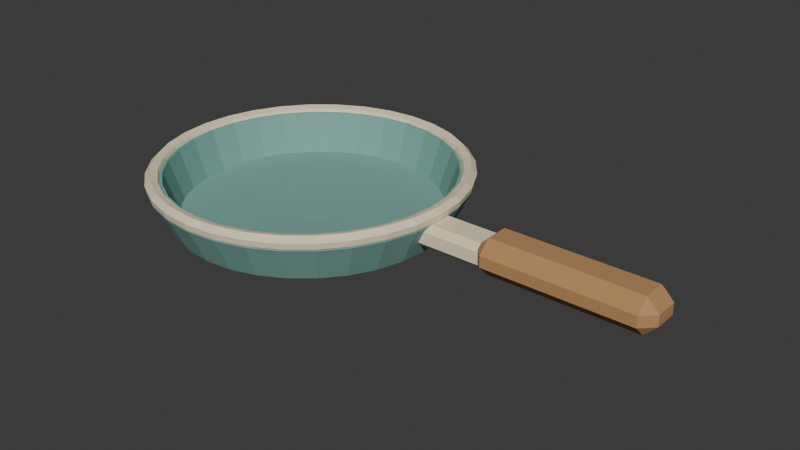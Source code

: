 # Source: source.blend  (saved by Blender 4.3.34; exported with 4.5.12 LTS)
import bpy
from mathutils import Matrix  # noqa: F401  (used for matrix-valued properties, if any)

bpy.ops.wm.read_factory_settings(use_empty=True)
scene = bpy.context.scene
scene.name = 'Scene'

# ---- collections
col_collection = bpy.data.collections.new('Collection'); scene.collection.children.link(col_collection)

# ---- materials (node trees are filled in below, after node groups)
mat_teal = bpy.data.materials.new('teal')
mat_teal.diffuse_color = (0.19, 0.4, 0.35, 1.0)
mat_sand = bpy.data.materials.new('sand')
mat_sand.diffuse_color = (0.86, 0.75, 0.52, 1.0)
mat_honey = bpy.data.materials.new('honey')
mat_honey.diffuse_color = (0.48, 0.255, 0.105, 1.0)

# ---- material node trees
mat_teal.use_nodes = True; mat_teal.node_tree.nodes.clear()
_N = mat_teal.node_tree.nodes; _L = mat_teal.node_tree.links
n0 = _N.new('ShaderNodeBsdfPrincipled'); n0.name = 'Principled BSDF'; n0.location = (10, 300)
n0.inputs[0].default_value = (0.19, 0.4, 0.35, 1.0)
n0.inputs[2].default_value = 0.83
n1 = _N.new('ShaderNodeOutputMaterial'); n1.name = 'Material Output'; n1.location = (300, 300)
_L.new(n0.outputs[0], n1.inputs[0])
n1.is_active_output = True
mat_sand.use_nodes = True; mat_sand.node_tree.nodes.clear()
_N = mat_sand.node_tree.nodes; _L = mat_sand.node_tree.links
n0 = _N.new('ShaderNodeBsdfPrincipled'); n0.name = 'Principled BSDF'; n0.location = (10, 300)
n0.inputs[0].default_value = (0.86, 0.75, 0.52, 1.0)
n0.inputs[2].default_value = 0.83
n1 = _N.new('ShaderNodeOutputMaterial'); n1.name = 'Material Output'; n1.location = (300, 300)
_L.new(n0.outputs[0], n1.inputs[0])
n1.is_active_output = True
mat_honey.use_nodes = True; mat_honey.node_tree.nodes.clear()
_N = mat_honey.node_tree.nodes; _L = mat_honey.node_tree.links
n0 = _N.new('ShaderNodeBsdfPrincipled'); n0.name = 'Principled BSDF'; n0.location = (10, 300)
n0.inputs[0].default_value = (0.48, 0.255, 0.105, 1.0)
n0.inputs[2].default_value = 0.83
n1 = _N.new('ShaderNodeOutputMaterial'); n1.name = 'Material Output'; n1.location = (300, 300)
_L.new(n0.outputs[0], n1.inputs[0])
n1.is_active_output = True

# ---- world
world_world = bpy.data.worlds.new('World'); scene.world = world_world
world_world.use_nodes = True; world_world.node_tree.nodes.clear()
_N = world_world.node_tree.nodes; _L = world_world.node_tree.links
n0 = _N.new('ShaderNodeOutputWorld'); n0.name = 'World Output'; n0.location = (300, 300)
n1 = _N.new('ShaderNodeBackground'); n1.name = 'Background'; n1.location = (10, 300)
n1.inputs[0].default_value = (0.05088, 0.05088, 0.05088, 1.0)
_L.new(n1.outputs[0], n0.inputs[0])
n0.is_active_output = True
world_world.color = (0.05088, 0.05088, 0.05088)
world_world.sun_shadow_jitter_overblur = 0.0

# ---- meshes
me_shallow_frying_basin = bpy.data.meshes.new('Shallow frying basin')
me_shallow_frying_basin.from_pydata([(-0.0775, 0.0, 0.0), (-0.07808, 0.005853, 0.0), (-0.07978, 0.01148, 0.0), (-0.08256, 0.01667, 0.0), (-0.08629, 0.02121, 0.0), (-0.09083, 0.02494, 0.0), (-0.09602, 0.02772, 0.0), (-0.1016, 0.02942, 0.0), (-0.1075, 0.03, 0.0), (-0.1134, 0.02942, 0.0), (-0.119, 0.02772, 0.0), (-0.1242, 0.02494, 0.0), (-0.1287, 0.02121, 0.0), (-0.1324, 0.01667, 0.0), (-0.1352, 0.01148, 0.0), (-0.1369, 0.005853, 0.0), (-0.1375, 3.674e-18, 0.0), (-0.1369, -0.005853, 0.0), (-0.1352, -0.01148, 0.0), (-0.1324, -0.01667, 0.0), (-0.1287, -0.02121, 0.0), (-0.1242, -0.02494, 0.0), (-0.119, -0.02772, 0.0), (-0.1134, -0.02942, 0.0), (-0.1075, -0.03, 0.0), (-0.1016, -0.02942, 0.0), (-0.09602, -0.02772, 0.0), (-0.09083, -0.02494, 0.0), (-0.08629, -0.02121, 0.0), (-0.08256, -0.01667, 0.0), (-0.07978, -0.01148, 0.0), (-0.07808, -0.005853, 0.0), (0.0025, 0.0, 0.0), (0.0003864, 0.02146, 0.0), (-0.005873, 0.0421, 0.0), (-0.01604, 0.06111, 0.0), (-0.02972, 0.07778, 0.0), (-0.04639, 0.09146, 0.0), (-0.0654, 0.1016, 0.0), (-0.08604, 0.1079, 0.0), (-0.1075, 0.11, 0.0), (-0.129, 0.1079, 0.0), (-0.1496, 0.1016, 0.0), (-0.1686, 0.09146, 0.0), (-0.1853, 0.07778, 0.0), (-0.199, 0.06111, 0.0), (-0.2091, 0.0421, 0.0), (-0.2154, 0.02146, 0.0), (-0.2175, 1.347e-17, 0.0), (-0.2154, -0.02146, 0.0), (-0.2091, -0.0421, 0.0), (-0.199, -0.06111, 0.0), (-0.1853, -0.07778, 0.0), (-0.1686, -0.09146, 0.0), (-0.1496, -0.1016, 0.0), (-0.129, -0.1079, 0.0), (-0.1075, -0.11, 0.0), (-0.08604, -0.1079, 0.0), (-0.0654, -0.1016, 0.0), (-0.04639, -0.09146, 0.0), (-0.02972, -0.07778, 0.0), (-0.01604, -0.06111, 0.0), (-0.005873, -0.0421, 0.0), (0.0003864, -0.02146, 0.0), (0.0275, 0.0, 0.014), (0.02491, 0.02634, 0.014), (0.01722, 0.05166, 0.014), (0.004748, 0.075, 0.014), (-0.01204, 0.09546, 0.014), (-0.0325, 0.1122, 0.014), (-0.05584, 0.1247, 0.014), (-0.08116, 0.1324, 0.014), (-0.1075, 0.135, 0.014), (-0.1338, 0.1324, 0.014), (-0.1592, 0.1247, 0.014), (-0.1825, 0.1122, 0.014), (-0.203, 0.09546, 0.014), (-0.2197, 0.075, 0.014), (-0.2322, 0.05166, 0.014), (-0.2399, 0.02634, 0.014), (-0.2425, 1.653e-17, 0.014), (-0.2399, -0.02634, 0.014), (-0.2322, -0.05166, 0.014), (-0.2197, -0.075, 0.014), (-0.203, -0.09546, 0.014), (-0.1825, -0.1122, 0.014), (-0.1592, -0.1247, 0.014), (-0.1338, -0.1324, 0.014), (-0.1075, -0.135, 0.014), (-0.08116, -0.1324, 0.014), (-0.05584, -0.1247, 0.014), (-0.0325, -0.1122, 0.014), (-0.01204, -0.09546, 0.014), (0.004748, -0.075, 0.014), (0.01722, -0.05166, 0.014), (0.02491, -0.02634, 0.014), (0.0455, 0.0, 0.05), (0.04256, 0.02985, 0.05), (0.03385, 0.05855, 0.05), (0.01971, 0.085, 0.05), (0.0006873, 0.1082, 0.05), (-0.0225, 0.1272, 0.05), (-0.04895, 0.1414, 0.05), (-0.07765, 0.1501, 0.05), (-0.1075, 0.153, 0.05), (-0.1373, 0.1501, 0.05), (-0.1661, 0.1414, 0.05), (-0.1925, 0.1272, 0.05), (-0.2157, 0.1082, 0.05), (-0.2347, 0.085, 0.05), (-0.2489, 0.05855, 0.05), (-0.2576, 0.02985, 0.05), (-0.2605, 1.874e-17, 0.05), (-0.2576, -0.02985, 0.05), (-0.2489, -0.05855, 0.05), (-0.2347, -0.085, 0.05), (-0.2157, -0.1082, 0.05), (-0.1925, -0.1272, 0.05), (-0.1661, -0.1414, 0.05), (-0.1373, -0.1501, 0.05), (-0.1075, -0.153, 0.05), (-0.07765, -0.1501, 0.05), (-0.04895, -0.1414, 0.05), (-0.0225, -0.1272, 0.05), (0.0006873, -0.1082, 0.05), (0.01971, -0.085, 0.05), (0.03385, -0.05855, 0.05), (0.04256, -0.02985, 0.05), (0.0425, 0.0, 0.058), (0.03962, 0.02926, 0.058), (0.03108, 0.0574, 0.058), (0.01722, 0.08334, 0.058), (-0.001434, 0.1061, 0.058), (-0.02416, 0.1247, 0.058), (-0.0501, 0.1386, 0.058), (-0.07824, 0.1471, 0.058), (-0.1075, 0.15, 0.058), (-0.1368, 0.1471, 0.058), (-0.1649, 0.1386, 0.058), (-0.1908, 0.1247, 0.058), (-0.2136, 0.1061, 0.058), (-0.2322, 0.08334, 0.058), (-0.2461, 0.0574, 0.058), (-0.2546, 0.02926, 0.058), (-0.2575, 1.837e-17, 0.058), (-0.2546, -0.02926, 0.058), (-0.2461, -0.0574, 0.058), (-0.2322, -0.08334, 0.058), (-0.2136, -0.1061, 0.058), (-0.1908, -0.1247, 0.058), (-0.1649, -0.1386, 0.058), (-0.1368, -0.1471, 0.058), (-0.1075, -0.15, 0.058), (-0.07824, -0.1471, 0.058), (-0.0501, -0.1386, 0.058), (-0.02416, -0.1247, 0.058), (-0.001434, -0.1061, 0.058), (0.01722, -0.08334, 0.058), (0.03108, -0.0574, 0.058), (0.03962, -0.02926, 0.058), (0.0315, 0.0, 0.058), (0.02883, 0.02712, 0.058), (0.02092, 0.05319, 0.058), (0.008074, 0.07722, 0.058), (-0.009212, 0.09829, 0.058), (-0.03028, 0.1156, 0.058), (-0.05431, 0.1284, 0.058), (-0.08038, 0.1363, 0.058), (-0.1075, 0.139, 0.058), (-0.1346, 0.1363, 0.058), (-0.1607, 0.1284, 0.058), (-0.1847, 0.1156, 0.058), (-0.2058, 0.09829, 0.058), (-0.2231, 0.07722, 0.058), (-0.2359, 0.05319, 0.058), (-0.2438, 0.02712, 0.058), (-0.2465, 1.702e-17, 0.058), (-0.2438, -0.02712, 0.058), (-0.2359, -0.05319, 0.058), (-0.2231, -0.07722, 0.058), (-0.2058, -0.09829, 0.058), (-0.1847, -0.1156, 0.058), (-0.1607, -0.1284, 0.058), (-0.1346, -0.1363, 0.058), (-0.1075, -0.139, 0.058), (-0.08038, -0.1363, 0.058), (-0.05431, -0.1284, 0.058), (-0.03028, -0.1156, 0.058), (-0.009212, -0.09829, 0.058), (0.008074, -0.07722, 0.058), (0.02092, -0.05319, 0.058), (0.02883, -0.02712, 0.058), (0.0185, 0.0, 0.019), (0.01608, 0.02458, 0.019), (0.008909, 0.04822, 0.019), (-0.002735, 0.07, 0.019), (-0.0184, 0.0891, 0.019), (-0.0375, 0.1048, 0.019), (-0.05928, 0.1164, 0.019), (-0.08292, 0.1236, 0.019), (-0.1075, 0.126, 0.019), (-0.1321, 0.1236, 0.019), (-0.1557, 0.1164, 0.019), (-0.1775, 0.1048, 0.019), (-0.1966, 0.0891, 0.019), (-0.2123, 0.07, 0.019), (-0.2239, 0.04822, 0.019), (-0.2311, 0.02458, 0.019), (-0.2335, 1.543e-17, 0.019), (-0.2311, -0.02458, 0.019), (-0.2239, -0.04822, 0.019), (-0.2123, -0.07, 0.019), (-0.1966, -0.0891, 0.019), (-0.1775, -0.1048, 0.019), (-0.1557, -0.1164, 0.019), (-0.1321, -0.1236, 0.019), (-0.1075, -0.126, 0.019), (-0.08292, -0.1236, 0.019), (-0.05928, -0.1164, 0.019), (-0.0375, -0.1048, 0.019), (-0.0184, -0.0891, 0.019), (-0.002735, -0.07, 0.019), (0.008909, -0.04822, 0.019), (0.01608, -0.02458, 0.019), (-0.0775, 0.0, 0.016), (-0.07808, 0.005853, 0.016), (-0.07978, 0.01148, 0.016), (-0.08256, 0.01667, 0.016), (-0.08629, 0.02121, 0.016), (-0.09083, 0.02494, 0.016), (-0.09602, 0.02772, 0.016), (-0.1016, 0.02942, 0.016), (-0.1075, 0.03, 0.016), (-0.1134, 0.02942, 0.016), (-0.119, 0.02772, 0.016), (-0.1242, 0.02494, 0.016), (-0.1287, 0.02121, 0.016), (-0.1324, 0.01667, 0.016), (-0.1352, 0.01148, 0.016), (-0.1369, 0.005853, 0.016), (-0.1375, 3.674e-18, 0.016), (-0.1369, -0.005853, 0.016), (-0.1352, -0.01148, 0.016), (-0.1324, -0.01667, 0.016), (-0.1287, -0.02121, 0.016), (-0.1242, -0.02494, 0.016), (-0.119, -0.02772, 0.016), (-0.1134, -0.02942, 0.016), (-0.1075, -0.03, 0.016), (-0.1016, -0.02942, 0.016), (-0.09602, -0.02772, 0.016), (-0.09083, -0.02494, 0.016), (-0.08629, -0.02121, 0.016), (-0.08256, -0.01667, 0.016), (-0.07978, -0.01148, 0.016), (-0.07808, -0.005853, 0.016)], [], [(0, 1, 33, 32), (1, 2, 34, 33), (2, 3, 35, 34), (3, 4, 36, 35), (4, 5, 37, 36), (5, 6, 38, 37), (6, 7, 39, 38), (7, 8, 40, 39), (8, 9, 41, 40), (9, 10, 42, 41), (10, 11, 43, 42), (11, 12, 44, 43), (12, 13, 45, 44), (13, 14, 46, 45), (14, 15, 47, 46), (15, 16, 48, 47), (16, 17, 49, 48), (17, 18, 50, 49), (18, 19, 51, 50), (19, 20, 52, 51), (20, 21, 53, 52), (21, 22, 54, 53), (22, 23, 55, 54), (23, 24, 56, 55), (24, 25, 57, 56), (25, 26, 58, 57), (26, 27, 59, 58), (27, 28, 60, 59), (28, 29, 61, 60), (29, 30, 62, 61), (30, 31, 63, 62), (31, 0, 32, 63), (32, 33, 65, 64), (33, 34, 66, 65), (34, 35, 67, 66), (35, 36, 68, 67), (36, 37, 69, 68), (37, 38, 70, 69), (38, 39, 71, 70), (39, 40, 72, 71), (40, 41, 73, 72), (41, 42, 74, 73), (42, 43, 75, 74), (43, 44, 76, 75), (44, 45, 77, 76), (45, 46, 78, 77), (46, 47, 79, 78), (47, 48, 80, 79), (48, 49, 81, 80), (49, 50, 82, 81), (50, 51, 83, 82), (51, 52, 84, 83), (52, 53, 85, 84), (53, 54, 86, 85), (54, 55, 87, 86), (55, 56, 88, 87), (56, 57, 89, 88), (57, 58, 90, 89), (58, 59, 91, 90), (59, 60, 92, 91), (60, 61, 93, 92), (61, 62, 94, 93), (62, 63, 95, 94), (63, 32, 64, 95), (64, 65, 97, 96), (65, 66, 98, 97), (66, 67, 99, 98), (67, 68, 100, 99), (68, 69, 101, 100), (69, 70, 102, 101), (70, 71, 103, 102), (71, 72, 104, 103), (72, 73, 105, 104), (73, 74, 106, 105), (74, 75, 107, 106), (75, 76, 108, 107), (76, 77, 109, 108), (77, 78, 110, 109), (78, 79, 111, 110), (79, 80, 112, 111), (80, 81, 113, 112), (81, 82, 114, 113), (82, 83, 115, 114), (83, 84, 116, 115), (84, 85, 117, 116), (85, 86, 118, 117), (86, 87, 119, 118), (87, 88, 120, 119), (88, 89, 121, 120), (89, 90, 122, 121), (90, 91, 123, 122), (91, 92, 124, 123), (92, 93, 125, 124), (93, 94, 126, 125), (94, 95, 127, 126), (95, 64, 96, 127), (96, 97, 129, 128), (97, 98, 130, 129), (98, 99, 131, 130), (99, 100, 132, 131), (100, 101, 133, 132), (101, 102, 134, 133), (102, 103, 135, 134), (103, 104, 136, 135), (104, 105, 137, 136), (105, 106, 138, 137), (106, 107, 139, 138), (107, 108, 140, 139), (108, 109, 141, 140), (109, 110, 142, 141), (110, 111, 143, 142), (111, 112, 144, 143), (112, 113, 145, 144), (113, 114, 146, 145), (114, 115, 147, 146), (115, 116, 148, 147), (116, 117, 149, 148), (117, 118, 150, 149), (118, 119, 151, 150), (119, 120, 152, 151), (120, 121, 153, 152), (121, 122, 154, 153), (122, 123, 155, 154), (123, 124, 156, 155), (124, 125, 157, 156), (125, 126, 158, 157), (126, 127, 159, 158), (127, 96, 128, 159), (128, 129, 161, 160), (129, 130, 162, 161), (130, 131, 163, 162), (131, 132, 164, 163), (132, 133, 165, 164), (133, 134, 166, 165), (134, 135, 167, 166), (135, 136, 168, 167), (136, 137, 169, 168), (137, 138, 170, 169), (138, 139, 171, 170), (139, 140, 172, 171), (140, 141, 173, 172), (141, 142, 174, 173), (142, 143, 175, 174), (143, 144, 176, 175), (144, 145, 177, 176), (145, 146, 178, 177), (146, 147, 179, 178), (147, 148, 180, 179), (148, 149, 181, 180), (149, 150, 182, 181), (150, 151, 183, 182), (151, 152, 184, 183), (152, 153, 185, 184), (153, 154, 186, 185), (154, 155, 187, 186), (155, 156, 188, 187), (156, 157, 189, 188), (157, 158, 190, 189), (158, 159, 191, 190), (159, 128, 160, 191), (160, 161, 193, 192), (161, 162, 194, 193), (162, 163, 195, 194), (163, 164, 196, 195), (164, 165, 197, 196), (165, 166, 198, 197), (166, 167, 199, 198), (167, 168, 200, 199), (168, 169, 201, 200), (169, 170, 202, 201), (170, 171, 203, 202), (171, 172, 204, 203), (172, 173, 205, 204), (173, 174, 206, 205), (174, 175, 207, 206), (175, 176, 208, 207), (176, 177, 209, 208), (177, 178, 210, 209), (178, 179, 211, 210), (179, 180, 212, 211), (180, 181, 213, 212), (181, 182, 214, 213), (182, 183, 215, 214), (183, 184, 216, 215), (184, 185, 217, 216), (185, 186, 218, 217), (186, 187, 219, 218), (187, 188, 220, 219), (188, 189, 221, 220), (189, 190, 222, 221), (190, 191, 223, 222), (191, 160, 192, 223), (192, 193, 225, 224), (193, 194, 226, 225), (194, 195, 227, 226), (195, 196, 228, 227), (196, 197, 229, 228), (197, 198, 230, 229), (198, 199, 231, 230), (199, 200, 232, 231), (200, 201, 233, 232), (201, 202, 234, 233), (202, 203, 235, 234), (203, 204, 236, 235), (204, 205, 237, 236), (205, 206, 238, 237), (206, 207, 239, 238), (207, 208, 240, 239), (208, 209, 241, 240), (209, 210, 242, 241), (210, 211, 243, 242), (211, 212, 244, 243), (212, 213, 245, 244), (213, 214, 246, 245), (214, 215, 247, 246), (215, 216, 248, 247), (216, 217, 249, 248), (217, 218, 250, 249), (218, 219, 251, 250), (219, 220, 252, 251), (220, 221, 253, 252), (221, 222, 254, 253), (222, 223, 255, 254), (223, 192, 224, 255), (31, 30, 29, 28, 27, 26, 25, 24, 23, 22, 21, 20, 19, 18, 17, 16, 15, 14, 13, 12, 11, 10, 9, 8, 7, 6, 5, 4, 3, 2, 1, 0), (224, 225, 226, 227, 228, 229, 230, 231, 232, 233, 234, 235, 236, 237, 238, 239, 240, 241, 242, 243, 244, 245, 246, 247, 248, 249, 250, 251, 252, 253, 254, 255)])
me_shallow_frying_basin.materials.append(mat_teal)
me_shallow_frying_basin.update()
me_ivory_rim = bpy.data.meshes.new('Ivory rim')
me_ivory_rim.from_pydata([(0.0375, 0.0, 0.049), (0.03471, 0.02829, 0.049), (0.02646, 0.05549, 0.049), (0.01306, 0.08056, 0.049), (-0.00497, 0.1025, 0.049), (-0.02694, 0.1206, 0.049), (-0.05201, 0.134, 0.049), (-0.07921, 0.1422, 0.049), (-0.1075, 0.145, 0.049), (-0.1358, 0.1422, 0.049), (-0.163, 0.134, 0.049), (-0.1881, 0.1206, 0.049), (-0.21, 0.1025, 0.049), (-0.2281, 0.08056, 0.049), (-0.2415, 0.05549, 0.049), (-0.2497, 0.02829, 0.049), (-0.2525, 1.776e-17, 0.049), (-0.2497, -0.02829, 0.049), (-0.2415, -0.05549, 0.049), (-0.2281, -0.08056, 0.049), (-0.21, -0.1025, 0.049), (-0.1881, -0.1206, 0.049), (-0.163, -0.134, 0.049), (-0.1358, -0.1422, 0.049), (-0.1075, -0.145, 0.049), (-0.07921, -0.1422, 0.049), (-0.05201, -0.134, 0.049), (-0.02694, -0.1206, 0.049), (-0.00497, -0.1025, 0.049), (0.01306, -0.08056, 0.049), (0.02646, -0.05549, 0.049), (0.03471, -0.02829, 0.049), (0.0465, 0.0, 0.052), (0.04354, 0.03004, 0.052), (0.03478, 0.05893, 0.052), (0.02055, 0.08556, 0.052), (0.001394, 0.1089, 0.052), (-0.02194, 0.128, 0.052), (-0.04857, 0.1423, 0.052), (-0.07746, 0.151, 0.052), (-0.1075, 0.154, 0.052), (-0.1375, 0.151, 0.052), (-0.1664, 0.1423, 0.052), (-0.1931, 0.128, 0.052), (-0.2164, 0.1089, 0.052), (-0.2355, 0.08556, 0.052), (-0.2498, 0.05893, 0.052), (-0.2585, 0.03004, 0.052), (-0.2615, 1.886e-17, 0.052), (-0.2585, -0.03004, 0.052), (-0.2498, -0.05893, 0.052), (-0.2355, -0.08556, 0.052), (-0.2164, -0.1089, 0.052), (-0.1931, -0.128, 0.052), (-0.1664, -0.1423, 0.052), (-0.1375, -0.151, 0.052), (-0.1075, -0.154, 0.052), (-0.07746, -0.151, 0.052), (-0.04857, -0.1423, 0.052), (-0.02194, -0.128, 0.052), (0.001394, -0.1089, 0.052), (0.02055, -0.08556, 0.052), (0.03478, -0.05893, 0.052), (0.04354, -0.03004, 0.052), (0.0475, 0.0, 0.058), (0.04452, 0.03024, 0.058), (0.0357, 0.05932, 0.058), (0.02138, 0.08611, 0.058), (0.002102, 0.1096, 0.058), (-0.02139, 0.1289, 0.058), (-0.04818, 0.1432, 0.058), (-0.07726, 0.152, 0.058), (-0.1075, 0.155, 0.058), (-0.1377, 0.152, 0.058), (-0.1668, 0.1432, 0.058), (-0.1936, 0.1289, 0.058), (-0.2171, 0.1096, 0.058), (-0.2364, 0.08611, 0.058), (-0.2507, 0.05932, 0.058), (-0.2595, 0.03024, 0.058), (-0.2625, 1.898e-17, 0.058), (-0.2595, -0.03024, 0.058), (-0.2507, -0.05932, 0.058), (-0.2364, -0.08611, 0.058), (-0.2171, -0.1096, 0.058), (-0.1936, -0.1289, 0.058), (-0.1668, -0.1432, 0.058), (-0.1377, -0.152, 0.058), (-0.1075, -0.155, 0.058), (-0.07726, -0.152, 0.058), (-0.04818, -0.1432, 0.058), (-0.02139, -0.1289, 0.058), (0.002102, -0.1096, 0.058), (0.02138, -0.08611, 0.058), (0.0357, -0.05932, 0.058), (0.04452, -0.03024, 0.058), (0.0425, 0.0, 0.063), (0.03962, 0.02926, 0.063), (0.03108, 0.0574, 0.063), (0.01722, 0.08334, 0.063), (-0.001434, 0.1061, 0.063), (-0.02416, 0.1247, 0.063), (-0.0501, 0.1386, 0.063), (-0.07824, 0.1471, 0.063), (-0.1075, 0.15, 0.063), (-0.1368, 0.1471, 0.063), (-0.1649, 0.1386, 0.063), (-0.1908, 0.1247, 0.063), (-0.2136, 0.1061, 0.063), (-0.2322, 0.08334, 0.063), (-0.2461, 0.0574, 0.063), (-0.2546, 0.02926, 0.063), (-0.2575, 1.837e-17, 0.063), (-0.2546, -0.02926, 0.063), (-0.2461, -0.0574, 0.063), (-0.2322, -0.08334, 0.063), (-0.2136, -0.1061, 0.063), (-0.1908, -0.1247, 0.063), (-0.1649, -0.1386, 0.063), (-0.1368, -0.1471, 0.063), (-0.1075, -0.15, 0.063), (-0.07824, -0.1471, 0.063), (-0.0501, -0.1386, 0.063), (-0.02416, -0.1247, 0.063), (-0.001434, -0.1061, 0.063), (0.01722, -0.08334, 0.063), (0.03108, -0.0574, 0.063), (0.03962, -0.02926, 0.063), (0.0355, 0.0, 0.061), (0.03275, 0.0279, 0.061), (0.02461, 0.05472, 0.061), (0.0114, 0.07945, 0.061), (-0.006384, 0.1011, 0.061), (-0.02805, 0.1189, 0.061), (-0.05278, 0.1321, 0.061), (-0.0796, 0.1403, 0.061), (-0.1075, 0.143, 0.061), (-0.1354, 0.1403, 0.061), (-0.1622, 0.1321, 0.061), (-0.1869, 0.1189, 0.061), (-0.2086, 0.1011, 0.061), (-0.2264, 0.07945, 0.061), (-0.2396, 0.05472, 0.061), (-0.2478, 0.0279, 0.061), (-0.2505, 1.751e-17, 0.061), (-0.2478, -0.0279, 0.061), (-0.2396, -0.05472, 0.061), (-0.2264, -0.07945, 0.061), (-0.2086, -0.1011, 0.061), (-0.1869, -0.1189, 0.061), (-0.1622, -0.1321, 0.061), (-0.1354, -0.1403, 0.061), (-0.1075, -0.143, 0.061), (-0.0796, -0.1403, 0.061), (-0.05278, -0.1321, 0.061), (-0.02805, -0.1189, 0.061), (-0.006384, -0.1011, 0.061), (0.0114, -0.07945, 0.061), (0.02461, -0.05472, 0.061), (0.03275, -0.0279, 0.061), (0.0325, 0.0, 0.055), (0.02981, 0.02731, 0.055), (0.02184, 0.05358, 0.055), (0.008906, 0.07778, 0.055), (-0.008505, 0.09899, 0.055), (-0.02972, 0.1164, 0.055), (-0.05392, 0.1293, 0.055), (-0.08019, 0.1373, 0.055), (-0.1075, 0.14, 0.055), (-0.1348, 0.1373, 0.055), (-0.1611, 0.1293, 0.055), (-0.1853, 0.1164, 0.055), (-0.2065, 0.09899, 0.055), (-0.2239, 0.07778, 0.055), (-0.2368, 0.05358, 0.055), (-0.2448, 0.02731, 0.055), (-0.2475, 1.715e-17, 0.055), (-0.2448, -0.02731, 0.055), (-0.2368, -0.05358, 0.055), (-0.2239, -0.07778, 0.055), (-0.2065, -0.09899, 0.055), (-0.1853, -0.1164, 0.055), (-0.1611, -0.1293, 0.055), (-0.1348, -0.1373, 0.055), (-0.1075, -0.14, 0.055), (-0.08019, -0.1373, 0.055), (-0.05392, -0.1293, 0.055), (-0.02972, -0.1164, 0.055), (-0.008505, -0.09899, 0.055), (0.008906, -0.07778, 0.055), (0.02184, -0.05358, 0.055), (0.02981, -0.02731, 0.055)], [], [(0, 1, 33, 32), (1, 2, 34, 33), (2, 3, 35, 34), (3, 4, 36, 35), (4, 5, 37, 36), (5, 6, 38, 37), (6, 7, 39, 38), (7, 8, 40, 39), (8, 9, 41, 40), (9, 10, 42, 41), (10, 11, 43, 42), (11, 12, 44, 43), (12, 13, 45, 44), (13, 14, 46, 45), (14, 15, 47, 46), (15, 16, 48, 47), (16, 17, 49, 48), (17, 18, 50, 49), (18, 19, 51, 50), (19, 20, 52, 51), (20, 21, 53, 52), (21, 22, 54, 53), (22, 23, 55, 54), (23, 24, 56, 55), (24, 25, 57, 56), (25, 26, 58, 57), (26, 27, 59, 58), (27, 28, 60, 59), (28, 29, 61, 60), (29, 30, 62, 61), (30, 31, 63, 62), (31, 0, 32, 63), (32, 33, 65, 64), (33, 34, 66, 65), (34, 35, 67, 66), (35, 36, 68, 67), (36, 37, 69, 68), (37, 38, 70, 69), (38, 39, 71, 70), (39, 40, 72, 71), (40, 41, 73, 72), (41, 42, 74, 73), (42, 43, 75, 74), (43, 44, 76, 75), (44, 45, 77, 76), (45, 46, 78, 77), (46, 47, 79, 78), (47, 48, 80, 79), (48, 49, 81, 80), (49, 50, 82, 81), (50, 51, 83, 82), (51, 52, 84, 83), (52, 53, 85, 84), (53, 54, 86, 85), (54, 55, 87, 86), (55, 56, 88, 87), (56, 57, 89, 88), (57, 58, 90, 89), (58, 59, 91, 90), (59, 60, 92, 91), (60, 61, 93, 92), (61, 62, 94, 93), (62, 63, 95, 94), (63, 32, 64, 95), (64, 65, 97, 96), (65, 66, 98, 97), (66, 67, 99, 98), (67, 68, 100, 99), (68, 69, 101, 100), (69, 70, 102, 101), (70, 71, 103, 102), (71, 72, 104, 103), (72, 73, 105, 104), (73, 74, 106, 105), (74, 75, 107, 106), (75, 76, 108, 107), (76, 77, 109, 108), (77, 78, 110, 109), (78, 79, 111, 110), (79, 80, 112, 111), (80, 81, 113, 112), (81, 82, 114, 113), (82, 83, 115, 114), (83, 84, 116, 115), (84, 85, 117, 116), (85, 86, 118, 117), (86, 87, 119, 118), (87, 88, 120, 119), (88, 89, 121, 120), (89, 90, 122, 121), (90, 91, 123, 122), (91, 92, 124, 123), (92, 93, 125, 124), (93, 94, 126, 125), (94, 95, 127, 126), (95, 64, 96, 127), (96, 97, 129, 128), (97, 98, 130, 129), (98, 99, 131, 130), (99, 100, 132, 131), (100, 101, 133, 132), (101, 102, 134, 133), (102, 103, 135, 134), (103, 104, 136, 135), (104, 105, 137, 136), (105, 106, 138, 137), (106, 107, 139, 138), (107, 108, 140, 139), (108, 109, 141, 140), (109, 110, 142, 141), (110, 111, 143, 142), (111, 112, 144, 143), (112, 113, 145, 144), (113, 114, 146, 145), (114, 115, 147, 146), (115, 116, 148, 147), (116, 117, 149, 148), (117, 118, 150, 149), (118, 119, 151, 150), (119, 120, 152, 151), (120, 121, 153, 152), (121, 122, 154, 153), (122, 123, 155, 154), (123, 124, 156, 155), (124, 125, 157, 156), (125, 126, 158, 157), (126, 127, 159, 158), (127, 96, 128, 159), (128, 129, 161, 160), (129, 130, 162, 161), (130, 131, 163, 162), (131, 132, 164, 163), (132, 133, 165, 164), (133, 134, 166, 165), (134, 135, 167, 166), (135, 136, 168, 167), (136, 137, 169, 168), (137, 138, 170, 169), (138, 139, 171, 170), (139, 140, 172, 171), (140, 141, 173, 172), (141, 142, 174, 173), (142, 143, 175, 174), (143, 144, 176, 175), (144, 145, 177, 176), (145, 146, 178, 177), (146, 147, 179, 178), (147, 148, 180, 179), (148, 149, 181, 180), (149, 150, 182, 181), (150, 151, 183, 182), (151, 152, 184, 183), (152, 153, 185, 184), (153, 154, 186, 185), (154, 155, 187, 186), (155, 156, 188, 187), (156, 157, 189, 188), (157, 158, 190, 189), (158, 159, 191, 190), (159, 128, 160, 191), (160, 161, 1, 0), (161, 162, 2, 1), (162, 163, 3, 2), (163, 164, 4, 3), (164, 165, 5, 4), (165, 166, 6, 5), (166, 167, 7, 6), (167, 168, 8, 7), (168, 169, 9, 8), (169, 170, 10, 9), (170, 171, 11, 10), (171, 172, 12, 11), (172, 173, 13, 12), (173, 174, 14, 13), (174, 175, 15, 14), (175, 176, 16, 15), (176, 177, 17, 16), (177, 178, 18, 17), (178, 179, 19, 18), (179, 180, 20, 19), (180, 181, 21, 20), (181, 182, 22, 21), (182, 183, 23, 22), (183, 184, 24, 23), (184, 185, 25, 24), (185, 186, 26, 25), (186, 187, 27, 26), (187, 188, 28, 27), (188, 189, 29, 28), (189, 190, 30, 29), (190, 191, 31, 30), (191, 160, 0, 31)])
me_ivory_rim.materials.append(mat_sand)
me_ivory_rim.update()
me_cube_001 = bpy.data.meshes.new('Cube.001')
me_cube_001.from_pydata([(0.033, -0.0115, 0.027), (0.033, -0.0175, 0.033), (0.027, -0.0115, 0.033), (0.033, -0.0175, 0.045), (0.033, -0.0115, 0.051), (0.027, -0.0115, 0.045), (0.033, 0.0115, 0.027), (0.027, 0.0115, 0.033), (0.033, 0.0175, 0.033), (0.033, 0.0115, 0.051), (0.033, 0.0175, 0.045), (0.027, 0.0115, 0.045), (0.116, -0.0115, 0.027), (0.122, -0.0115, 0.033), (0.116, -0.0175, 0.033), (0.116, -0.0115, 0.051), (0.116, -0.0175, 0.045), (0.122, -0.0115, 0.045), (0.116, 0.0115, 0.027), (0.116, 0.0175, 0.033), (0.122, 0.0115, 0.033), (0.116, 0.0115, 0.051), (0.122, 0.0115, 0.045), (0.116, 0.0175, 0.045)], [], [(14, 16, 3, 1), (20, 22, 17, 13), (21, 9, 4, 15), (2, 5, 11, 7), (8, 10, 23, 19), (0, 1, 2), (3, 4, 5), (6, 7, 8), (9, 10, 11), (12, 13, 14), (15, 16, 17), (18, 19, 20), (21, 22, 23), (6, 0, 2, 7), (1, 3, 5, 2), (4, 9, 11, 5), (10, 8, 7, 11), (18, 6, 8, 19), (9, 21, 23, 10), (22, 20, 19, 23), (12, 18, 20, 13), (21, 15, 17, 22), (16, 14, 13, 17), (0, 12, 14, 1), (15, 4, 3, 16), (6, 18, 12, 0)])
_uv = me_cube_001.uv_layers.new(name='UVMap')
_uv.uv.foreach_set('vector', [0.4375, 0.7658, 0.5625, 0.7658, 0.5625, 0.9842, 0.4375, 0.9842, 0.4375, 0.5429, 0.5625, 0.5429, 0.5625, 0.7071, 0.4375, 0.7071, 0.6408, 0.5429, 0.8592, 0.5429, 0.8592, 0.7071, 0.6408, 0.7071, 0.4375, 0.04286, 0.5625, 0.04286, 0.5625, 0.2071, 0.4375, 0.2071, 0.4375, 0.2658, 0.5625, 0.2658, 0.5625, 0.4842, 0.4375, 0.4842, 0.1408, 0.7071, 0.1408, 0.75, 0.125, 0.7071, 0.5625, 0.9842, 0.625, 0.9842, 0.5625, 1.0, 0.1408, 0.5429, 0.125, 0.5429, 0.1408, 0.5, 0.625, 0.2658, 0.5625, 0.2658, 0.5625, 0.25, 0.3592, 0.7071, 0.375, 0.7071, 0.3592, 0.75, 0.625, 0.7658, 0.5625, 0.7658, 0.5625, 0.75, 0.3592, 0.5429, 0.3592, 0.5, 0.375, 0.5429, 0.625, 0.5429, 0.5625, 0.5429, 0.5625, 0.5, 0.1408, 0.5429, 0.1408, 0.7071, 0.125, 0.7071, 0.125, 0.5429, 0.4375, 0.0, 0.5625, 0.0, 0.5625, 0.04286, 0.4375, 0.04286, 0.625, 0.04286, 0.625, 0.2071, 0.5625, 0.2071, 0.5625, 0.04286, 0.5625, 0.2658, 0.4375, 0.2658, 0.4375, 0.2071, 0.5625, 0.2071, 0.3592, 0.5429, 0.1408, 0.5429, 0.1408, 0.5, 0.3592, 0.5, 0.625, 0.2658, 0.625, 0.4842, 0.5625, 0.4842, 0.5625, 0.2658, 0.5625, 0.5429, 0.4375, 0.5429, 0.4375, 0.4842, 0.5625, 0.4842, 0.3592, 0.7071, 0.3592, 0.5429, 0.4375, 0.5429, 0.4375, 0.7071, 0.6408, 0.5429, 0.6408, 0.7071, 0.5625, 0.7071, 0.5625, 0.5429, 0.5625, 0.7658, 0.4375, 0.7658, 0.4375, 0.7071, 0.5625, 0.7071, 0.1408, 0.7071, 0.3592, 0.7071, 0.3592, 0.75, 0.1408, 0.75, 0.625, 0.7658, 0.625, 0.9842, 0.5625, 0.9842, 0.5625, 0.7658, 0.1408, 0.5429, 0.3592, 0.5429, 0.3592, 0.7071, 0.1408, 0.7071])
me_cube_001.materials.append(mat_sand)
me_cube_001.update()
me_cube_002 = bpy.data.meshes.new('Cube.002')
me_cube_002.from_pydata([(0.1045, -0.0115, 0.0235), (0.1045, -0.0235, 0.0355), (0.0925, -0.0115, 0.0355), (0.1045, -0.0235, 0.0465), (0.1045, -0.0115, 0.0585), (0.0925, -0.0115, 0.0465), (0.1045, 0.0115, 0.0235), (0.0925, 0.0115, 0.0355), (0.1045, 0.0235, 0.0355), (0.1045, 0.0115, 0.0585), (0.1045, 0.0235, 0.0465), (0.0925, 0.0115, 0.0465), (0.2505, -0.0115, 0.0235), (0.2625, -0.0115, 0.0355), (0.2505, -0.0235, 0.0355), (0.2505, -0.0115, 0.0585), (0.2505, -0.0235, 0.0465), (0.2625, -0.0115, 0.0465), (0.2505, 0.0115, 0.0235), (0.2505, 0.0235, 0.0355), (0.2625, 0.0115, 0.0355), (0.2505, 0.0115, 0.0585), (0.2625, 0.0115, 0.0465), (0.2505, 0.0235, 0.0465)], [], [(14, 16, 3, 1), (20, 22, 17, 13), (21, 9, 4, 15), (2, 5, 11, 7), (8, 10, 23, 19), (0, 1, 2), (3, 4, 5), (6, 7, 8), (9, 10, 11), (12, 13, 14), (15, 16, 17), (18, 19, 20), (21, 22, 23), (6, 0, 2, 7), (1, 3, 5, 2), (4, 9, 11, 5), (10, 8, 7, 11), (18, 6, 8, 19), (9, 21, 23, 10), (22, 20, 19, 23), (12, 18, 20, 13), (21, 15, 17, 22), (16, 14, 13, 17), (0, 12, 14, 1), (15, 4, 3, 16), (6, 18, 12, 0)])
_uv = me_cube_002.uv_layers.new(name='UVMap')
_uv.uv.foreach_set('vector', [0.4607, 0.7676, 0.5393, 0.7676, 0.5393, 0.9824, 0.4607, 0.9824, 0.4607, 0.5638, 0.5393, 0.5638, 0.5393, 0.6862, 0.4607, 0.6862, 0.6426, 0.5638, 0.8574, 0.5638, 0.8574, 0.6862, 0.6426, 0.6862, 0.4607, 0.06383, 0.5393, 0.06383, 0.5393, 0.1862, 0.4607, 0.1862, 0.4607, 0.2676, 0.5393, 0.2676, 0.5393, 0.4824, 0.4607, 0.4824, 0.1426, 0.6862, 0.1426, 0.75, 0.125, 0.6862, 0.5393, 0.9824, 0.625, 0.9824, 0.5393, 1.0, 0.1426, 0.5638, 0.125, 0.5638, 0.1426, 0.5, 0.625, 0.2676, 0.5393, 0.2676, 0.5393, 0.25, 0.3574, 0.6862, 0.375, 0.6862, 0.3574, 0.75, 0.625, 0.7676, 0.5393, 0.7676, 0.5393, 0.75, 0.3574, 0.5638, 0.3574, 0.5, 0.375, 0.5638, 0.625, 0.5638, 0.5393, 0.5638, 0.5393, 0.5, 0.1426, 0.5638, 0.1426, 0.6862, 0.125, 0.6862, 0.125, 0.5638, 0.4607, 0.0, 0.5393, 0.0, 0.5393, 0.06383, 0.4607, 0.06383, 0.625, 0.06383, 0.625, 0.1862, 0.5393, 0.1862, 0.5393, 0.06383, 0.5393, 0.2676, 0.4607, 0.2676, 0.4607, 0.1862, 0.5393, 0.1862, 0.3574, 0.5638, 0.1426, 0.5638, 0.1426, 0.5, 0.3574, 0.5, 0.625, 0.2676, 0.625, 0.4824, 0.5393, 0.4824, 0.5393, 0.2676, 0.5393, 0.5638, 0.4607, 0.5638, 0.4607, 0.4824, 0.5393, 0.4824, 0.3574, 0.6862, 0.3574, 0.5638, 0.4607, 0.5638, 0.4607, 0.6862, 0.6426, 0.5638, 0.6426, 0.6862, 0.5393, 0.6862, 0.5393, 0.5638, 0.5393, 0.7676, 0.4607, 0.7676, 0.4607, 0.6862, 0.5393, 0.6862, 0.1426, 0.6862, 0.3574, 0.6862, 0.3574, 0.75, 0.1426, 0.75, 0.625, 0.7676, 0.625, 0.9824, 0.5393, 0.9824, 0.5393, 0.7676, 0.1426, 0.5638, 0.3574, 0.5638, 0.3574, 0.6862, 0.1426, 0.6862])
me_cube_002.materials.append(mat_honey)
me_cube_002.update()

# ---- objects
ob_shallow_frying_basin = bpy.data.objects.new('Shallow frying basin', me_shallow_frying_basin)
ob_ivory_rim = bpy.data.objects.new('Ivory rim', me_ivory_rim)
ob_handle_tang = bpy.data.objects.new('Handle tang', me_cube_001)
ob_maple_grip = bpy.data.objects.new('Maple grip', me_cube_002)

# ---- transforms, parenting, visibility, modifiers, constraints
ob_shallow_frying_basin.location = (0.0, 0.0, 0.0)
ob_ivory_rim.location = (0.0, 0.0, 0.0)
ob_handle_tang.location = (0.0, 0.0, 0.0)
ob_maple_grip.location = (0.0, 0.0, 0.0)

# ---- collection membership
scene.collection.objects.link(ob_shallow_frying_basin)
scene.collection.objects.link(ob_ivory_rim)
col_collection.objects.link(ob_handle_tang)
col_collection.objects.link(ob_maple_grip)

# ---- scene / render settings (as saved in the file)
scene.frame_start = 1; scene.frame_end = 250; scene.frame_set(1)
scene.render.engine = 'BLENDER_EEVEE_NEXT'
bpy.context.view_layer.update()

# ---- added for rendering (the .blend has no active camera and no usable light): camera, sun
cam_auto = bpy.data.cameras.new('AutoCamera')
cam_auto.lens = 50.0
cam_auto.sensor_width = 36.0
cam_auto.clip_end = 1000.0
ob_auto_camera = bpy.data.objects.new('AutoCamera', cam_auto)
scene.collection.objects.link(ob_auto_camera)
ob_auto_camera.location = (0.567106, -0.680527, 0.485185)
ob_auto_camera.rotation_euler = (1.09748, -7.21219e-08, 0.694738)
scene.camera = ob_auto_camera
light_auto_sun = bpy.data.lights.new('AutoSun', 'SUN')
light_auto_sun.energy = 3.0
light_auto_sun.angle = 0.0523599
ob_auto_sun = bpy.data.objects.new('AutoSun', light_auto_sun)
scene.collection.objects.link(ob_auto_sun)
ob_auto_sun.rotation_euler = (0.872665, 0.174533, 0.523599)
bpy.context.view_layer.update()
